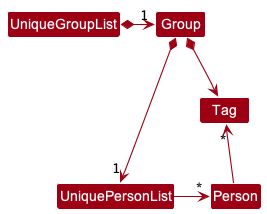

The diagram above was rendered by PlantUML. Its source (embedded in the PNG):
@startuml
!include style-group.puml
skinparam arrowThickness 1.1
skinparam arrowColor MODEL_COLOR
skinparam classBackgroundColor MODEL_COLOR

UniqueGroupList *-right-> "1" Group
Group *-down-> "1" UniquePersonList
Group *-down-> Tag
UniquePersonList -right-> "*" Person

Person -up-> "*" Tag
@enduml